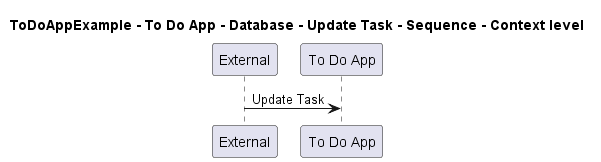

The diagram above was rendered by PlantUML. Its source (embedded in the PNG):
@startuml
!pragma layout smetana

title ToDoAppExample - To Do App - Database - Update Task - Sequence - Context level

participant "External" as C4InterFlow.SoftwareSystems.ExternalSystem
participant "To Do App" as ToDoAppExample.SoftwareSystems.ToDoApp

C4InterFlow.SoftwareSystems.ExternalSystem -> ToDoAppExample.SoftwareSystems.ToDoApp : Update Task


@enduml